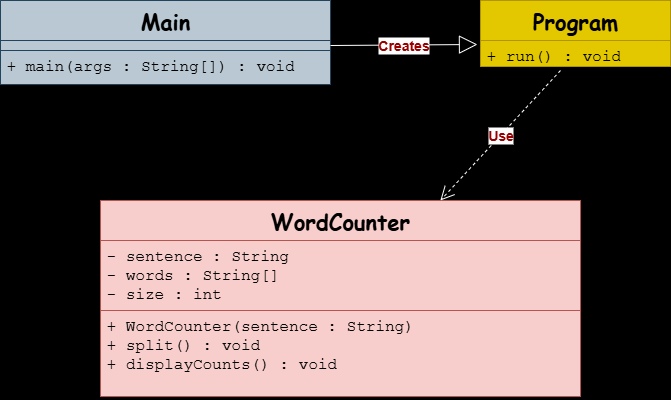

The diagram above was exported from draw.io. Its source (the exported page's mxGraphModel, read from the mxfile embedded in the PNG):
<mxGraphModel dx="872" dy="537" grid="1" gridSize="10" guides="1" tooltips="1" connect="1" arrows="1" fold="1" page="1" pageScale="1" pageWidth="850" pageHeight="1100" background="#000000" math="0" shadow="0">
  <root>
    <mxCell id="0" />
    <mxCell id="1" parent="0" />
    <mxCell id="Rt6XYbDY8oJnOSZF22p9-1" value="&lt;font style=&quot;font-size: 22px;&quot; face=&quot;Comic Sans MS&quot;&gt;Program&lt;/font&gt;" style="swimlane;fontStyle=1;align=center;verticalAlign=top;childLayout=stackLayout;horizontal=1;startSize=40;horizontalStack=0;resizeParent=1;resizeParentMax=0;resizeLast=0;collapsible=1;marginBottom=0;whiteSpace=wrap;html=1;fillColor=#e3c800;strokeColor=#B09500;fontColor=#000000;" vertex="1" parent="1">
      <mxGeometry x="560" y="40" width="190" height="66" as="geometry" />
    </mxCell>
    <mxCell id="Rt6XYbDY8oJnOSZF22p9-2" value="&lt;font face=&quot;Courier New&quot; style=&quot;font-size: 16px;&quot;&gt;+ run() : void&lt;/font&gt;" style="text;strokeColor=#B09500;fillColor=#e3c800;align=left;verticalAlign=top;spacingLeft=4;spacingRight=4;overflow=hidden;rotatable=0;points=[[0,0.5],[1,0.5]];portConstraint=eastwest;whiteSpace=wrap;html=1;fontColor=#000000;" vertex="1" parent="Rt6XYbDY8oJnOSZF22p9-1">
      <mxGeometry y="40" width="190" height="26" as="geometry" />
    </mxCell>
    <mxCell id="Rt6XYbDY8oJnOSZF22p9-3" value="&lt;font style=&quot;font-size: 22px;&quot; face=&quot;Comic Sans MS&quot;&gt;Main&lt;/font&gt;" style="swimlane;fontStyle=1;align=center;verticalAlign=top;childLayout=stackLayout;horizontal=1;startSize=40;horizontalStack=0;resizeParent=1;resizeParentMax=0;resizeLast=0;collapsible=1;marginBottom=0;whiteSpace=wrap;html=1;fillColor=#bac8d3;strokeColor=#23445d;" vertex="1" parent="1">
      <mxGeometry x="80" y="40" width="330" height="84" as="geometry" />
    </mxCell>
    <mxCell id="Rt6XYbDY8oJnOSZF22p9-4" value="" style="text;strokeColor=#23445d;fillColor=#bac8d3;align=left;verticalAlign=top;spacingLeft=4;spacingRight=4;overflow=hidden;rotatable=0;points=[[0,0.5],[1,0.5]];portConstraint=eastwest;whiteSpace=wrap;html=1;" vertex="1" parent="Rt6XYbDY8oJnOSZF22p9-3">
      <mxGeometry y="40" width="330" height="10" as="geometry" />
    </mxCell>
    <mxCell id="Rt6XYbDY8oJnOSZF22p9-5" value="&lt;font style=&quot;font-size: 16px;&quot; face=&quot;Courier New&quot;&gt;+ main(args : String[]) : void&lt;/font&gt;" style="text;strokeColor=#23445d;fillColor=#bac8d3;align=left;verticalAlign=top;spacingLeft=4;spacingRight=4;overflow=hidden;rotatable=0;points=[[0,0.5],[1,0.5]];portConstraint=eastwest;whiteSpace=wrap;html=1;" vertex="1" parent="Rt6XYbDY8oJnOSZF22p9-3">
      <mxGeometry y="50" width="330" height="34" as="geometry" />
    </mxCell>
    <mxCell id="Rt6XYbDY8oJnOSZF22p9-6" value="&lt;font style=&quot;font-size: 22px;&quot; face=&quot;Comic Sans MS&quot;&gt;WordCounter&lt;/font&gt;" style="swimlane;fontStyle=1;align=center;verticalAlign=top;childLayout=stackLayout;horizontal=1;startSize=40;horizontalStack=0;resizeParent=1;resizeParentMax=0;resizeLast=0;collapsible=1;marginBottom=0;whiteSpace=wrap;html=1;fillColor=#f8cecc;strokeColor=#b85450;" vertex="1" parent="1">
      <mxGeometry x="180" y="240" width="480" height="196" as="geometry" />
    </mxCell>
    <mxCell id="Rt6XYbDY8oJnOSZF22p9-7" value="&lt;font face=&quot;Courier New&quot;&gt;&lt;span style=&quot;font-size: 16px;&quot;&gt;- sentence : String&lt;/span&gt;&lt;/font&gt;&lt;div&gt;&lt;font face=&quot;Courier New&quot;&gt;&lt;span style=&quot;font-size: 16px;&quot;&gt;- words : String[]&amp;nbsp;&lt;/span&gt;&lt;/font&gt;&lt;/div&gt;&lt;div&gt;&lt;font face=&quot;Courier New&quot;&gt;&lt;span style=&quot;font-size: 16px;&quot;&gt;- size : int&lt;/span&gt;&lt;/font&gt;&lt;/div&gt;" style="text;strokeColor=#b85450;fillColor=#f8cecc;align=left;verticalAlign=top;spacingLeft=4;spacingRight=4;overflow=hidden;rotatable=0;points=[[0,0.5],[1,0.5]];portConstraint=eastwest;whiteSpace=wrap;html=1;" vertex="1" parent="Rt6XYbDY8oJnOSZF22p9-6">
      <mxGeometry y="40" width="480" height="70" as="geometry" />
    </mxCell>
    <mxCell id="Rt6XYbDY8oJnOSZF22p9-8" value="" style="line;strokeWidth=1;fillColor=none;align=left;verticalAlign=middle;spacingTop=-1;spacingLeft=3;spacingRight=3;rotatable=0;labelPosition=right;points=[];portConstraint=eastwest;strokeColor=inherit;" vertex="1" parent="Rt6XYbDY8oJnOSZF22p9-6">
      <mxGeometry y="110" width="480" as="geometry" />
    </mxCell>
    <mxCell id="Rt6XYbDY8oJnOSZF22p9-9" value="&lt;font face=&quot;Courier New&quot; style=&quot;font-size: 16px;&quot;&gt;+ WordCounter(sentence : String)&lt;/font&gt;&lt;div&gt;&lt;font face=&quot;Courier New&quot; style=&quot;font-size: 16px;&quot;&gt;+ split() : void&amp;nbsp;&lt;/font&gt;&lt;/div&gt;&lt;div&gt;&lt;font face=&quot;Courier New&quot; style=&quot;font-size: 16px;&quot;&gt;+ displayCounts() : void&lt;/font&gt;&lt;/div&gt;" style="text;strokeColor=#b85450;fillColor=#f8cecc;align=left;verticalAlign=top;spacingLeft=4;spacingRight=4;overflow=hidden;rotatable=0;points=[[0,0.5],[1,0.5]];portConstraint=eastwest;whiteSpace=wrap;html=1;" vertex="1" parent="Rt6XYbDY8oJnOSZF22p9-6">
      <mxGeometry y="110" width="480" height="86" as="geometry" />
    </mxCell>
    <mxCell id="Rt6XYbDY8oJnOSZF22p9-10" value="&lt;font style=&quot;color: rgb(153, 0, 0); font-size: 14px;&quot;&gt;&lt;b style=&quot;&quot;&gt;Creates&lt;/b&gt;&lt;/font&gt;" style="endArrow=block;endSize=16;endFill=0;html=1;rounded=0;exitX=1;exitY=0.5;exitDx=0;exitDy=0;entryX=-0.016;entryY=0.154;entryDx=0;entryDy=0;entryPerimeter=0;strokeColor=#FFFFFF;" edge="1" parent="1" source="Rt6XYbDY8oJnOSZF22p9-4" target="Rt6XYbDY8oJnOSZF22p9-2">
      <mxGeometry width="160" relative="1" as="geometry">
        <mxPoint x="320" y="190" as="sourcePoint" />
        <mxPoint x="480" y="190" as="targetPoint" />
      </mxGeometry>
    </mxCell>
    <mxCell id="Rt6XYbDY8oJnOSZF22p9-11" value="&lt;font style=&quot;color: rgb(153, 0, 0); font-size: 14px;&quot;&gt;&lt;b&gt;Use&lt;/b&gt;&lt;/font&gt;" style="endArrow=open;endSize=12;dashed=1;html=1;rounded=0;entryX=0.708;entryY=0;entryDx=0;entryDy=0;entryPerimeter=0;strokeColor=#FFFFFF;" edge="1" parent="1" target="Rt6XYbDY8oJnOSZF22p9-6">
      <mxGeometry width="160" relative="1" as="geometry">
        <mxPoint x="640" y="110" as="sourcePoint" />
        <mxPoint x="510" y="280" as="targetPoint" />
      </mxGeometry>
    </mxCell>
  </root>
</mxGraphModel>